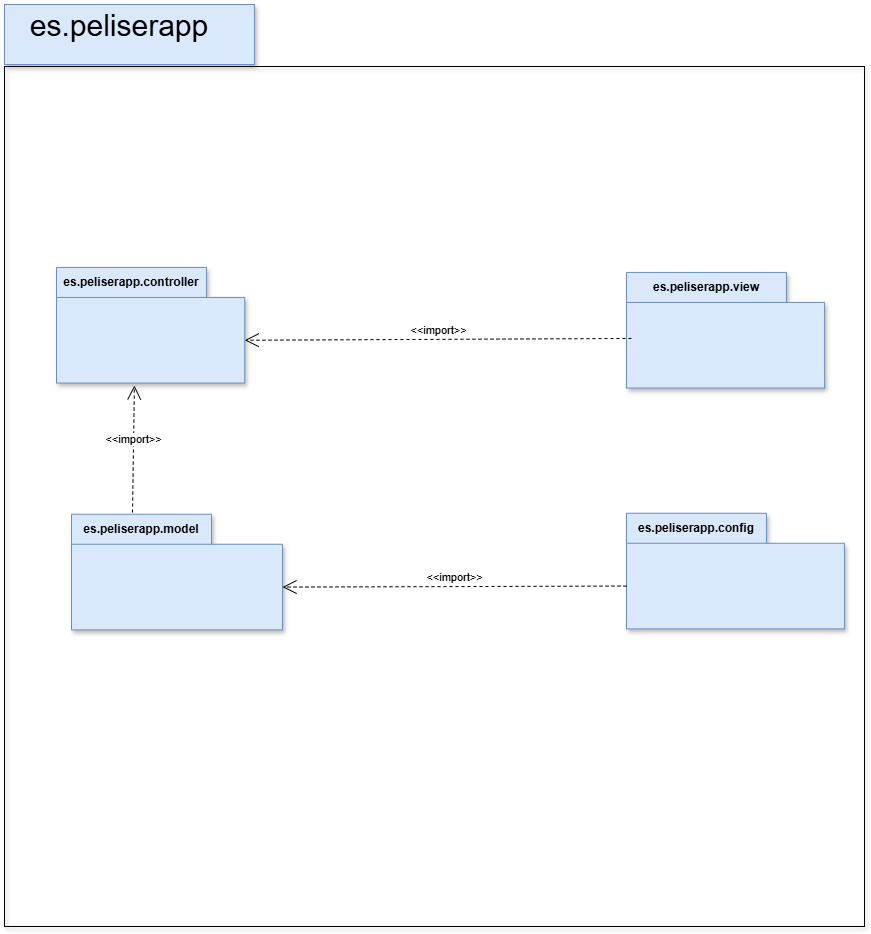

The diagram above was exported from draw.io. Its source (the exported page's mxGraphModel, read from the mxfile embedded in the PNG):
<mxGraphModel dx="1426" dy="1958" grid="1" gridSize="10" guides="1" tooltips="1" connect="1" arrows="1" fold="1" page="1" pageScale="1" pageWidth="827" pageHeight="1169" math="0" shadow="0">
  <root>
    <mxCell id="0" />
    <mxCell id="1" parent="0" />
    <mxCell id="X_YSG3oE93a5M8x02NJ--57" value="" style="whiteSpace=wrap;html=1;aspect=fixed;fillColor=none;shadow=1;" parent="1" vertex="1">
      <mxGeometry x="260" y="-220" width="860" height="860" as="geometry" />
    </mxCell>
    <mxCell id="X_YSG3oE93a5M8x02NJ--35" value="es.peliserapp.view" style="shape=folder;fontStyle=1;tabWidth=160;tabHeight=30;tabPosition=left;html=1;boundedLbl=1;labelInHeader=1;container=1;collapsible=0;whiteSpace=wrap;fillColor=#dae8fc;strokeColor=#6c8ebf;shadow=1;" parent="1" vertex="1">
      <mxGeometry x="882.0023711340207" y="-14.063582089552227" width="198.1216494845361" height="115.625" as="geometry" />
    </mxCell>
    <mxCell id="X_YSG3oE93a5M8x02NJ--36" value="" style="html=1;strokeColor=none;resizeWidth=1;resizeHeight=1;fillColor=none;part=1;connectable=0;allowArrows=0;deletable=0;whiteSpace=wrap;" parent="X_YSG3oE93a5M8x02NJ--35" vertex="1">
      <mxGeometry width="198.1216494845361" height="80.9375" relative="1" as="geometry">
        <mxPoint y="30" as="offset" />
      </mxGeometry>
    </mxCell>
    <mxCell id="X_YSG3oE93a5M8x02NJ--37" value="es.peliserapp.config" style="shape=folder;fontStyle=1;tabWidth=140;tabHeight=30;tabPosition=left;html=1;boundedLbl=1;labelInHeader=1;container=1;collapsible=0;whiteSpace=wrap;fillColor=#dae8fc;strokeColor=#6c8ebf;shadow=1;" parent="1" vertex="1">
      <mxGeometry x="882.0045360824743" y="226.75828358208952" width="217.9338144329897" height="115.625" as="geometry" />
    </mxCell>
    <mxCell id="X_YSG3oE93a5M8x02NJ--38" value="" style="html=1;strokeColor=none;resizeWidth=1;resizeHeight=1;fillColor=none;part=1;connectable=0;allowArrows=0;deletable=0;whiteSpace=wrap;" parent="X_YSG3oE93a5M8x02NJ--37" vertex="1">
      <mxGeometry width="217.9338144329897" height="80.9375" relative="1" as="geometry">
        <mxPoint y="30" as="offset" />
      </mxGeometry>
    </mxCell>
    <mxCell id="X_YSG3oE93a5M8x02NJ--43" value="es.peliserapp.controller" style="shape=folder;fontStyle=1;tabWidth=150;tabHeight=30;tabPosition=left;html=1;boundedLbl=1;labelInHeader=1;container=1;collapsible=0;whiteSpace=wrap;fillColor=#dae8fc;strokeColor=#6c8ebf;shadow=1;" parent="1" vertex="1">
      <mxGeometry x="312.000412371134" y="-19.0625" width="188.2155670103093" height="115.625" as="geometry" />
    </mxCell>
    <mxCell id="X_YSG3oE93a5M8x02NJ--44" value="" style="html=1;strokeColor=none;resizeWidth=1;resizeHeight=1;fillColor=none;part=1;connectable=0;allowArrows=0;deletable=0;whiteSpace=wrap;" parent="X_YSG3oE93a5M8x02NJ--43" vertex="1">
      <mxGeometry width="188.2155670103093" height="80.9375" relative="1" as="geometry">
        <mxPoint y="30" as="offset" />
      </mxGeometry>
    </mxCell>
    <mxCell id="X_YSG3oE93a5M8x02NJ--45" value="es.peliserapp.model" style="shape=folder;fontStyle=1;tabWidth=140;tabHeight=30;tabPosition=left;html=1;boundedLbl=1;labelInHeader=1;container=1;collapsible=0;whiteSpace=wrap;fillColor=#dae8fc;strokeColor=#6c8ebf;shadow=1;" parent="1" vertex="1">
      <mxGeometry x="327" y="227.76" width="211" height="115.63" as="geometry" />
    </mxCell>
    <mxCell id="X_YSG3oE93a5M8x02NJ--46" value="" style="html=1;strokeColor=none;resizeWidth=1;resizeHeight=1;fillColor=none;part=1;connectable=0;allowArrows=0;deletable=0;whiteSpace=wrap;" parent="X_YSG3oE93a5M8x02NJ--45" vertex="1">
      <mxGeometry width="196.93333333333334" height="80.941" relative="1" as="geometry">
        <mxPoint x="10" y="30" as="offset" />
      </mxGeometry>
    </mxCell>
    <mxCell id="X_YSG3oE93a5M8x02NJ--58" value="" style="rounded=0;whiteSpace=wrap;html=1;fillColor=#dae8fc;strokeColor=#6c8ebf;shadow=1;" parent="1" vertex="1">
      <mxGeometry x="260" y="-282" width="250" height="60" as="geometry" />
    </mxCell>
    <mxCell id="X_YSG3oE93a5M8x02NJ--59" value="&lt;font style=&quot;font-size: 30px;&quot;&gt;es.peliserapp&lt;/font&gt;" style="text;html=1;align=center;verticalAlign=middle;whiteSpace=wrap;rounded=0;" parent="1" vertex="1">
      <mxGeometry x="310" y="-276" width="130" height="30" as="geometry" />
    </mxCell>
    <mxCell id="cIFeQgqWHGyHnBzOtWSW-1" value="&amp;lt;&amp;lt;import&amp;gt;&amp;gt;" style="edgeStyle=none;html=1;endArrow=open;endSize=12;dashed=1;verticalAlign=bottom;rounded=0;entryX=0;entryY=0;entryDx=211;entryDy=72.815;entryPerimeter=0;exitX=0;exitY=0;exitDx=0;exitDy=72.8125;exitPerimeter=0;" edge="1" parent="1" source="X_YSG3oE93a5M8x02NJ--37" target="X_YSG3oE93a5M8x02NJ--45">
      <mxGeometry width="160" relative="1" as="geometry">
        <mxPoint x="640" y="110" as="sourcePoint" />
        <mxPoint x="800" y="110" as="targetPoint" />
      </mxGeometry>
    </mxCell>
    <mxCell id="cIFeQgqWHGyHnBzOtWSW-2" value="&amp;lt;&amp;lt;import&amp;gt;&amp;gt;" style="edgeStyle=none;html=1;endArrow=open;endSize=12;dashed=1;verticalAlign=bottom;rounded=0;entryX=0;entryY=0;entryDx=188.2155670103093;entryDy=72.8125;entryPerimeter=0;exitX=0.025;exitY=0.571;exitDx=0;exitDy=0;exitPerimeter=0;" edge="1" parent="1" source="X_YSG3oE93a5M8x02NJ--35" target="X_YSG3oE93a5M8x02NJ--43">
      <mxGeometry width="160" relative="1" as="geometry">
        <mxPoint x="640" y="110" as="sourcePoint" />
        <mxPoint x="800" y="110" as="targetPoint" />
      </mxGeometry>
    </mxCell>
    <mxCell id="cIFeQgqWHGyHnBzOtWSW-3" value="&amp;lt;&amp;lt;import&amp;gt;&amp;gt;" style="edgeStyle=none;html=1;endArrow=open;endSize=12;dashed=1;verticalAlign=bottom;rounded=0;exitX=0.289;exitY=-0.015;exitDx=0;exitDy=0;exitPerimeter=0;entryX=0.414;entryY=1.021;entryDx=0;entryDy=0;entryPerimeter=0;" edge="1" parent="1" source="X_YSG3oE93a5M8x02NJ--45" target="X_YSG3oE93a5M8x02NJ--43">
      <mxGeometry width="160" relative="1" as="geometry">
        <mxPoint x="640" y="110" as="sourcePoint" />
        <mxPoint x="800" y="110" as="targetPoint" />
      </mxGeometry>
    </mxCell>
  </root>
</mxGraphModel>